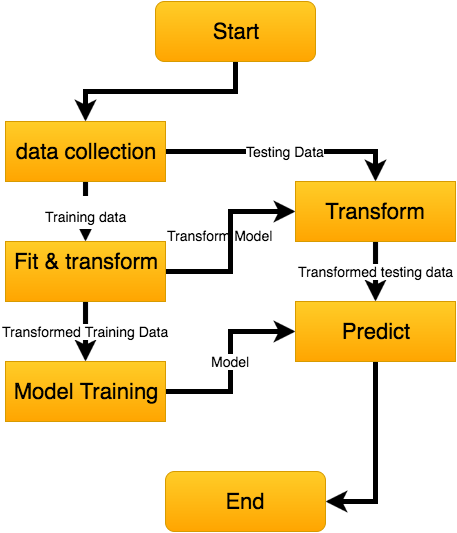

The diagram above was exported from draw.io. Its source (the exported page's mxGraphModel, read from the mxfile embedded in the PNG):
<mxGraphModel dx="302" dy="501" grid="1" gridSize="10" guides="1" tooltips="1" connect="1" arrows="1" fold="1" page="1" pageScale="1" pageWidth="600" pageHeight="1100" background="#ffffff" math="0" shadow="0">
  <root>
    <mxCell id="0" />
    <mxCell id="1" parent="0" />
    <mxCell id="10" value="&lt;font color=&quot;#000000&quot; style=&quot;font-size: 14px&quot;&gt;Training data&lt;/font&gt;" style="edgeStyle=orthogonalEdgeStyle;rounded=0;html=1;exitX=0.5;exitY=1;entryX=0.5;entryY=0;jettySize=auto;orthogonalLoop=1;strokeColor=#000000;strokeWidth=5;fontSize=28;fontColor=#FFFF99;" edge="1" parent="1" source="2" target="9">
      <mxGeometry relative="1" as="geometry" />
    </mxCell>
    <mxCell id="13" value="Testing Data" style="edgeStyle=orthogonalEdgeStyle;rounded=0;html=1;entryX=0.5;entryY=0;jettySize=auto;orthogonalLoop=1;strokeColor=#000000;strokeWidth=5;fontSize=14;fontColor=#000000;" edge="1" parent="1" source="2" target="12">
      <mxGeometry relative="1" as="geometry" />
    </mxCell>
    <mxCell id="2" value="&lt;font color=&quot;#000000&quot; style=&quot;font-size: 22px;&quot;&gt;data collection&lt;/font&gt;" style="whiteSpace=wrap;html=1;labelBackgroundColor=none;fontSize=22;fontColor=#FFFF99;align=center;plain-orange" vertex="1" parent="1">
      <mxGeometry x="50" y="130" width="160" height="60" as="geometry" />
    </mxCell>
    <mxCell id="8" style="edgeStyle=orthogonalEdgeStyle;rounded=0;html=1;exitX=0.5;exitY=1;entryX=0.5;entryY=0;jettySize=auto;orthogonalLoop=1;strokeColor=#000000;strokeWidth=5;fontSize=28;fontColor=#FFFF99;" edge="1" parent="1" source="6" target="2">
      <mxGeometry relative="1" as="geometry" />
    </mxCell>
    <mxCell id="6" value="&lt;font color=&quot;#000000&quot; style=&quot;font-size: 22px;&quot;&gt;Start&lt;/font&gt;" style="rounded=1;whiteSpace=wrap;html=1;labelBackgroundColor=none;fontSize=22;fontColor=#FFFF99;align=center;plain-orange" vertex="1" parent="1">
      <mxGeometry x="200" y="10" width="160" height="60" as="geometry" />
    </mxCell>
    <mxCell id="17" value="Transformed Training Data" style="edgeStyle=orthogonalEdgeStyle;rounded=0;html=1;jettySize=auto;orthogonalLoop=1;strokeColor=#000000;strokeWidth=5;fontSize=14;fontColor=#000000;" edge="1" parent="1" source="9" target="16">
      <mxGeometry relative="1" as="geometry" />
    </mxCell>
    <mxCell id="29" style="edgeStyle=orthogonalEdgeStyle;rounded=0;html=1;exitX=1;exitY=0.5;entryX=0;entryY=0.5;jettySize=auto;orthogonalLoop=1;strokeColor=#000000;strokeWidth=5;fontSize=14;fontColor=#000000;" edge="1" parent="1" source="9" target="12">
      <mxGeometry relative="1" as="geometry" />
    </mxCell>
    <mxCell id="9" value="&lt;font color=&quot;#000000&quot; style=&quot;font-size: 22px;&quot;&gt;Fit &amp;amp; transform&lt;/font&gt;" style="whiteSpace=wrap;html=1;labelBackgroundColor=none;fontSize=22;fontColor=#FFFF99;align=center;verticalAlign=top;plain-orange" vertex="1" parent="1">
      <mxGeometry x="50" y="250" width="160" height="60" as="geometry" />
    </mxCell>
    <mxCell id="25" value="Transformed testing data" style="edgeStyle=orthogonalEdgeStyle;rounded=0;html=1;jettySize=auto;orthogonalLoop=1;strokeColor=#000000;strokeWidth=5;fontSize=14;fontColor=#000000;" edge="1" parent="1" source="12" target="23">
      <mxGeometry relative="1" as="geometry" />
    </mxCell>
    <mxCell id="12" value="&lt;font color=&quot;#000000&quot; style=&quot;font-size: 22px;&quot;&gt;Transform&lt;/font&gt;" style="whiteSpace=wrap;html=1;labelBackgroundColor=none;fontSize=22;fontColor=#FFFF99;align=center;plain-orange" vertex="1" parent="1">
      <mxGeometry x="340" y="190" width="160" height="60" as="geometry" />
    </mxCell>
    <mxCell id="24" value="Model" style="edgeStyle=orthogonalEdgeStyle;rounded=0;html=1;entryX=0;entryY=0.5;jettySize=auto;orthogonalLoop=1;strokeColor=#000000;strokeWidth=5;fontSize=14;fontColor=#000000;" edge="1" parent="1" source="16" target="23">
      <mxGeometry relative="1" as="geometry" />
    </mxCell>
    <mxCell id="16" value="&lt;font color=&quot;#000000&quot; style=&quot;font-size: 22px&quot;&gt;Model Training&lt;/font&gt;" style="whiteSpace=wrap;html=1;labelBackgroundColor=none;fontSize=22;fontColor=#FFFF99;align=center;plain-orange" vertex="1" parent="1">
      <mxGeometry x="50" y="370" width="160" height="60" as="geometry" />
    </mxCell>
    <mxCell id="31" style="edgeStyle=orthogonalEdgeStyle;rounded=0;html=1;exitX=0.5;exitY=1;entryX=1;entryY=0.5;jettySize=auto;orthogonalLoop=1;strokeColor=#000000;strokeWidth=5;fontSize=14;fontColor=#000000;" edge="1" parent="1" source="23" target="28">
      <mxGeometry relative="1" as="geometry" />
    </mxCell>
    <mxCell id="23" value="&lt;font color=&quot;#000000&quot; style=&quot;font-size: 22px&quot;&gt;Predict&lt;/font&gt;" style="whiteSpace=wrap;html=1;labelBackgroundColor=none;fontSize=22;fontColor=#FFFF99;align=center;plain-orange" vertex="1" parent="1">
      <mxGeometry x="340" y="310" width="160" height="60" as="geometry" />
    </mxCell>
    <mxCell id="28" value="&lt;font color=&quot;#000000&quot; style=&quot;font-size: 22px&quot;&gt;End&lt;/font&gt;" style="rounded=1;whiteSpace=wrap;html=1;labelBackgroundColor=none;fontSize=22;fontColor=#FFFF99;align=center;plain-orange" vertex="1" parent="1">
      <mxGeometry x="210" y="480" width="160" height="60" as="geometry" />
    </mxCell>
    <mxCell id="30" value="&lt;span&gt;Transform Model&lt;/span&gt;" style="text;html=1;fontSize=14;fontColor=#000000;" vertex="1" parent="1">
      <mxGeometry x="210" y="230" width="120" height="30" as="geometry" />
    </mxCell>
  </root>
</mxGraphModel>